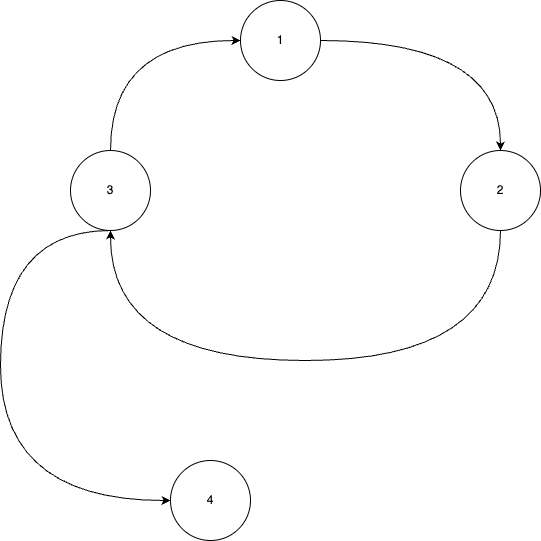

The diagram above was exported from draw.io. Its source (the exported page's mxGraphModel, read from the mxfile embedded in the PNG):
<mxGraphModel dx="2012" dy="700" grid="1" gridSize="10" guides="1" tooltips="1" connect="1" arrows="1" fold="1" page="1" pageScale="1" pageWidth="1169" pageHeight="827" math="0" shadow="0">
  <root>
    <mxCell id="0" />
    <mxCell id="1" parent="0" />
    <mxCell id="32" style="edgeStyle=orthogonalEdgeStyle;html=1;entryX=0.5;entryY=0;entryDx=0;entryDy=0;curved=1;" edge="1" parent="1" source="30" target="31">
      <mxGeometry relative="1" as="geometry" />
    </mxCell>
    <mxCell id="30" value="1" style="ellipse;whiteSpace=wrap;html=1;aspect=fixed;" vertex="1" parent="1">
      <mxGeometry x="420" y="60" width="80" height="80" as="geometry" />
    </mxCell>
    <mxCell id="38" style="edgeStyle=orthogonalEdgeStyle;html=1;entryX=0.5;entryY=1;entryDx=0;entryDy=0;exitX=0.5;exitY=1;exitDx=0;exitDy=0;curved=1;" edge="1" parent="1" source="31" target="33">
      <mxGeometry relative="1" as="geometry">
        <Array as="points">
          <mxPoint x="680" y="420" />
          <mxPoint x="290" y="420" />
        </Array>
      </mxGeometry>
    </mxCell>
    <mxCell id="31" value="2" style="ellipse;whiteSpace=wrap;html=1;aspect=fixed;" vertex="1" parent="1">
      <mxGeometry x="640" y="210" width="80" height="80" as="geometry" />
    </mxCell>
    <mxCell id="35" style="edgeStyle=orthogonalEdgeStyle;html=1;entryX=0;entryY=0.5;entryDx=0;entryDy=0;curved=1;exitX=0.5;exitY=0;exitDx=0;exitDy=0;" edge="1" parent="1" source="33" target="30">
      <mxGeometry relative="1" as="geometry" />
    </mxCell>
    <mxCell id="37" style="edgeStyle=orthogonalEdgeStyle;html=1;entryX=0;entryY=0.5;entryDx=0;entryDy=0;curved=1;" edge="1" parent="1" source="33" target="36">
      <mxGeometry relative="1" as="geometry">
        <Array as="points">
          <mxPoint x="180" y="290" />
          <mxPoint x="180" y="560" />
        </Array>
      </mxGeometry>
    </mxCell>
    <mxCell id="33" value="3" style="ellipse;whiteSpace=wrap;html=1;aspect=fixed;" vertex="1" parent="1">
      <mxGeometry x="250" y="210" width="80" height="80" as="geometry" />
    </mxCell>
    <mxCell id="36" value="4" style="ellipse;whiteSpace=wrap;html=1;aspect=fixed;" vertex="1" parent="1">
      <mxGeometry x="350" y="520" width="80" height="80" as="geometry" />
    </mxCell>
  </root>
</mxGraphModel>